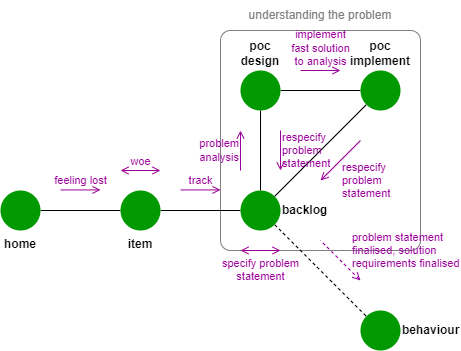

The diagram above was exported from draw.io. Its source (the exported page's mxGraphModel, read from the mxfile embedded in the PNG):
<mxGraphModel dx="991" dy="5029" grid="1" gridSize="10" guides="1" tooltips="1" connect="1" arrows="1" fold="1" page="1" pageScale="1" pageWidth="3300" pageHeight="4681" math="0" shadow="0">
  <root>
    <mxCell id="0" />
    <mxCell id="1" parent="0" />
    <mxCell id="20" value="" style="rounded=1;whiteSpace=wrap;html=1;fontColor=#FFFF00;fillColor=default;strokeColor=#808080;arcSize=5;" vertex="1" parent="1">
      <mxGeometry x="260" y="-40" width="200" height="220" as="geometry" />
    </mxCell>
    <mxCell id="8" style="edgeStyle=none;html=1;endArrow=none;endFill=0;" edge="1" parent="1" source="2" target="4">
      <mxGeometry relative="1" as="geometry" />
    </mxCell>
    <mxCell id="2" value="&lt;b&gt;home&lt;/b&gt;" style="ellipse;whiteSpace=wrap;html=1;aspect=fixed;strokeColor=none;fillColor=#009900;verticalAlign=top;labelPosition=center;verticalLabelPosition=bottom;align=center;" vertex="1" parent="1">
      <mxGeometry x="40" y="120" width="40" height="40" as="geometry" />
    </mxCell>
    <mxCell id="9" style="edgeStyle=none;html=1;endArrow=none;endFill=0;" edge="1" parent="1" source="4" target="5">
      <mxGeometry relative="1" as="geometry" />
    </mxCell>
    <mxCell id="4" value="&lt;b&gt;item&lt;/b&gt;" style="ellipse;whiteSpace=wrap;html=1;aspect=fixed;strokeColor=none;fillColor=#009900;verticalAlign=top;labelPosition=center;verticalLabelPosition=bottom;align=center;" vertex="1" parent="1">
      <mxGeometry x="160" y="120" width="40" height="40" as="geometry" />
    </mxCell>
    <mxCell id="10" style="edgeStyle=none;html=1;endArrow=none;endFill=0;" edge="1" parent="1" source="5" target="6">
      <mxGeometry relative="1" as="geometry" />
    </mxCell>
    <mxCell id="15" style="edgeStyle=none;html=1;endArrow=none;endFill=0;dashed=1;" edge="1" parent="1" source="5" target="13">
      <mxGeometry relative="1" as="geometry" />
    </mxCell>
    <mxCell id="5" value="&lt;b&gt;backlog&lt;/b&gt;" style="ellipse;whiteSpace=wrap;html=1;aspect=fixed;strokeColor=none;fillColor=#009900;verticalAlign=middle;labelPosition=right;verticalLabelPosition=middle;align=left;" vertex="1" parent="1">
      <mxGeometry x="280" y="120" width="40" height="40" as="geometry" />
    </mxCell>
    <mxCell id="11" style="edgeStyle=none;html=1;endArrow=none;endFill=0;" edge="1" parent="1" source="6" target="7">
      <mxGeometry relative="1" as="geometry" />
    </mxCell>
    <mxCell id="6" value="&lt;b&gt;poc design&lt;/b&gt;" style="ellipse;whiteSpace=wrap;html=1;aspect=fixed;strokeColor=none;fillColor=#009900;verticalAlign=bottom;labelPosition=center;verticalLabelPosition=top;align=center;" vertex="1" parent="1">
      <mxGeometry x="280" width="40" height="40" as="geometry" />
    </mxCell>
    <mxCell id="12" style="edgeStyle=none;html=1;endArrow=none;endFill=0;" edge="1" parent="1" source="7" target="5">
      <mxGeometry relative="1" as="geometry" />
    </mxCell>
    <mxCell id="7" value="&lt;b&gt;poc&lt;br&gt;implement&lt;br&gt;&lt;/b&gt;" style="ellipse;whiteSpace=wrap;html=1;aspect=fixed;strokeColor=none;fillColor=#009900;verticalAlign=bottom;labelPosition=center;verticalLabelPosition=top;align=center;" vertex="1" parent="1">
      <mxGeometry x="400" width="40" height="40" as="geometry" />
    </mxCell>
    <mxCell id="13" value="&lt;b&gt;behaviour&lt;br&gt;&lt;/b&gt;" style="ellipse;whiteSpace=wrap;html=1;aspect=fixed;strokeColor=none;fillColor=#009900;verticalAlign=middle;labelPosition=right;verticalLabelPosition=middle;align=left;" vertex="1" parent="1">
      <mxGeometry x="400" y="240" width="40" height="40" as="geometry" />
    </mxCell>
    <mxCell id="17" value="feeling lost" style="endArrow=open;html=1;endFill=0;verticalAlign=bottom;labelBackgroundColor=none;fontColor=#990099;strokeColor=#990099;" edge="1" parent="1">
      <mxGeometry width="50" height="50" relative="1" as="geometry">
        <mxPoint x="100" y="119.43" as="sourcePoint" />
        <mxPoint x="140" y="119.43" as="targetPoint" />
      </mxGeometry>
    </mxCell>
    <mxCell id="18" value="woe" style="endArrow=open;html=1;endFill=0;verticalAlign=bottom;labelBackgroundColor=none;fontColor=#990099;strokeColor=#990099;startArrow=open;startFill=0;" edge="1" parent="1">
      <mxGeometry width="50" height="50" relative="1" as="geometry">
        <mxPoint x="160" y="100" as="sourcePoint" />
        <mxPoint x="200" y="100" as="targetPoint" />
      </mxGeometry>
    </mxCell>
    <mxCell id="19" value="track" style="endArrow=open;html=1;endFill=0;verticalAlign=bottom;labelBackgroundColor=none;fontColor=#990099;strokeColor=#990099;" edge="1" parent="1">
      <mxGeometry width="50" height="50" relative="1" as="geometry">
        <mxPoint x="220" y="119.43" as="sourcePoint" />
        <mxPoint x="260" y="119.43" as="targetPoint" />
      </mxGeometry>
    </mxCell>
    <mxCell id="22" value="understanding the problem" style="text;html=1;strokeColor=none;fillColor=none;align=center;verticalAlign=middle;whiteSpace=wrap;rounded=0;dashed=1;fontColor=#808080;" vertex="1" parent="1">
      <mxGeometry x="280" y="-70" width="160" height="30" as="geometry" />
    </mxCell>
    <mxCell id="23" value="specify&amp;nbsp;problem&lt;br&gt;statement" style="endArrow=open;html=1;endFill=0;verticalAlign=top;labelBackgroundColor=none;fontColor=#990099;strokeColor=#990099;startArrow=open;startFill=0;labelPosition=center;verticalLabelPosition=bottom;align=center;" edge="1" parent="1">
      <mxGeometry width="50" height="50" relative="1" as="geometry">
        <mxPoint x="280" y="180" as="sourcePoint" />
        <mxPoint x="320" y="180" as="targetPoint" />
      </mxGeometry>
    </mxCell>
    <mxCell id="24" value="problem&lt;br&gt;analysis" style="endArrow=open;html=1;endFill=0;verticalAlign=middle;labelBackgroundColor=none;fontColor=#990099;strokeColor=#990099;labelPosition=left;verticalLabelPosition=middle;align=right;" edge="1" parent="1">
      <mxGeometry width="50" height="50" relative="1" as="geometry">
        <mxPoint x="280" y="100" as="sourcePoint" />
        <mxPoint x="280" y="60" as="targetPoint" />
      </mxGeometry>
    </mxCell>
    <mxCell id="25" value="implement&lt;br&gt;fast solution&lt;br&gt;to&amp;nbsp;analysis" style="endArrow=open;html=1;endFill=0;verticalAlign=bottom;labelBackgroundColor=none;fontColor=#990099;strokeColor=#990099;" edge="1" parent="1">
      <mxGeometry width="50" height="50" relative="1" as="geometry">
        <mxPoint x="340" y="2.8421709430404007e-13" as="sourcePoint" />
        <mxPoint x="380" y="2.8421709430404007e-13" as="targetPoint" />
      </mxGeometry>
    </mxCell>
    <mxCell id="26" value="respecify&lt;br&gt;problem&amp;nbsp;&lt;br&gt;statement" style="endArrow=none;html=1;endFill=0;verticalAlign=middle;labelBackgroundColor=none;fontColor=#990099;strokeColor=#990099;labelPosition=right;verticalLabelPosition=middle;align=left;startArrow=open;startFill=0;" edge="1" parent="1">
      <mxGeometry width="50" height="50" relative="1" as="geometry">
        <mxPoint x="320" y="100" as="sourcePoint" />
        <mxPoint x="320" y="60" as="targetPoint" />
      </mxGeometry>
    </mxCell>
    <mxCell id="27" value="respecify&lt;br&gt;problem&amp;nbsp;&lt;br&gt;statement" style="endArrow=none;html=1;endFill=0;verticalAlign=middle;labelBackgroundColor=none;fontColor=#990099;strokeColor=#990099;labelPosition=right;verticalLabelPosition=middle;align=left;startArrow=open;startFill=0;" edge="1" parent="1">
      <mxGeometry x="-0.5" y="-14" width="50" height="50" relative="1" as="geometry">
        <mxPoint x="360" y="110" as="sourcePoint" />
        <mxPoint x="400" y="70" as="targetPoint" />
        <mxPoint as="offset" />
      </mxGeometry>
    </mxCell>
    <mxCell id="28" value="problem statement&lt;br&gt;finalised, solution&lt;br&gt;requirements finalised" style="endArrow=none;html=1;endFill=0;verticalAlign=middle;labelBackgroundColor=none;fontColor=#990099;strokeColor=#990099;labelPosition=right;verticalLabelPosition=middle;align=left;startArrow=open;startFill=0;dashed=1;" edge="1" parent="1">
      <mxGeometry y="-14" width="50" height="50" relative="1" as="geometry">
        <mxPoint x="400" y="210" as="sourcePoint" />
        <mxPoint x="360" y="170" as="targetPoint" />
        <mxPoint as="offset" />
      </mxGeometry>
    </mxCell>
  </root>
</mxGraphModel>